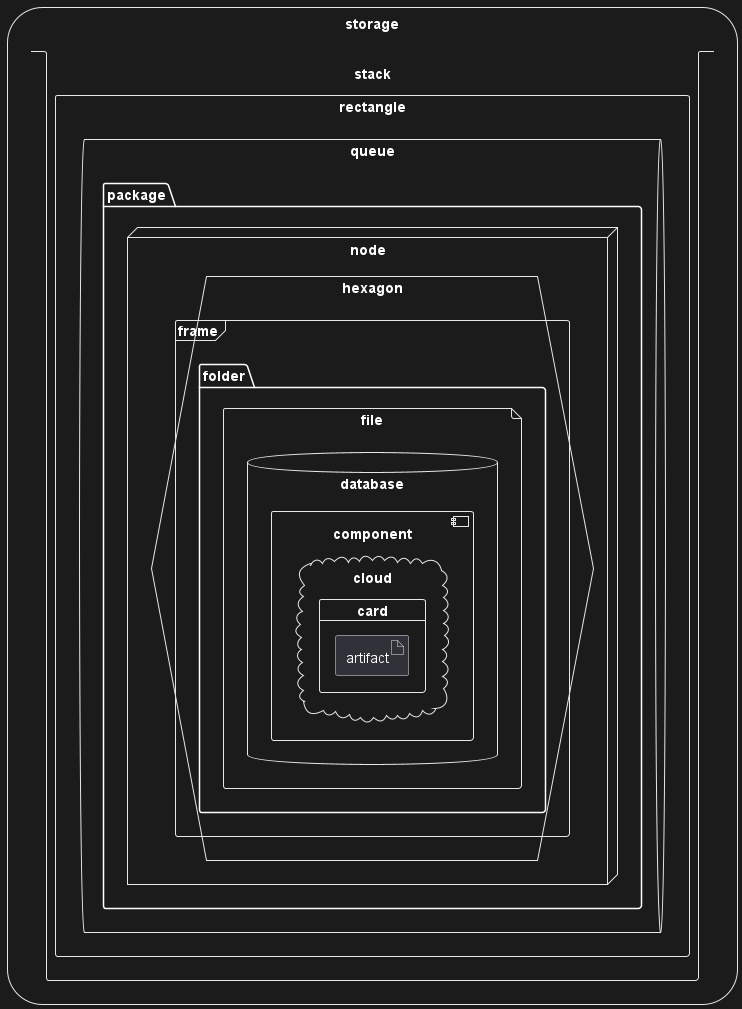

The diagram above was rendered by PlantUML. Its source (embedded in the PNG):
@startuml
storage storage {
stack stack {
rectangle rectangle {
queue queue {
package package {
node node {
hexagon hexagon {
frame frame {
folder folder {
file file {
database database {
component component {
cloud cloud {
card card {
artifact artifact {
}
}
}
}
}
}
}
}
}
}
}
}
}
}
}
@enduml